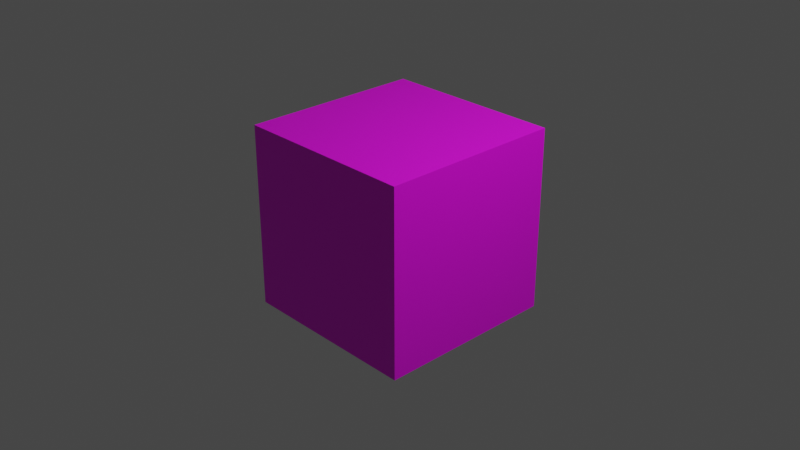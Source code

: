 # Source: material_texture_view_image.blend  (saved by Blender 3.1.7; exported with 4.5.12 LTS)
import bpy
from mathutils import Matrix  # noqa: F401  (used for matrix-valued properties, if any)

bpy.ops.wm.read_factory_settings(use_empty=True)
scene = bpy.context.scene
scene.name = 'Scene'

# ---- collections
col_collection = bpy.data.collections.new('Collection'); scene.collection.children.link(col_collection)

# ---- images (referenced by path relative to the original .blend; pixels are not part of the script)
import os
ASSET_DIR = os.environ.get("B2B_ASSET_DIR", "")  # directory of the original .blend (textures are referenced by path, not embedded)
HERE = os.path.dirname(os.path.abspath(__file__))  # packed textures are extracted next to this script under _unpacked/

def load_image(name, relpath, width, height, colorspace="sRGB"):
    """Load a texture the original file referenced (path relative to the .blend, or extracted next to this script)."""
    p = next((c for c in (os.path.join(HERE, relpath), os.path.join(ASSET_DIR, relpath)) if relpath and os.path.exists(c)), "")
    if p:
        img = bpy.data.images.load(p, check_existing=True)
        img.name = name
    else:  # same state as the original file: an image datablock whose file is absent (Cycles renders it pink)
        img = bpy.data.images.new(name, width, height)
        img.source = "FILE"
        img.filepath = "//" + (relpath or name)
    img.colorspace_settings.name = colorspace
    return img
img_fruits_png = load_image('FRUITS.png', 'FRUITS.png', 1024, 1024, 'sRGB')

# ---- materials (node trees are filled in below, after node groups)
mat_material_001 = bpy.data.materials.new('Material.001')
mat_material_001.use_transparent_shadow = False

# ---- material node trees
mat_material_001.use_nodes = True; mat_material_001.node_tree.nodes.clear()
_N = mat_material_001.node_tree.nodes; _L = mat_material_001.node_tree.links
n0 = _N.new('ShaderNodeBsdfPrincipled'); n0.name = 'Principled BSDF'; n0.location = (10, 300)
n0.distribution = 'GGX'
n0.subsurface_method = 'RANDOM_WALK_SKIN'
n0.inputs[3].default_value = 1.45
n0.inputs[27].default_value = (0.0, 0.0, 0.0, 1.0)
n0.inputs[28].default_value = 1.0
n1 = _N.new('ShaderNodeOutputMaterial'); n1.name = 'Material Output'; n1.location = (300, 300)
n2 = _N.new('ShaderNodeTexImage'); n2.name = 'Image Texture'; n2.location = (-280, 275)
n2.image = img_fruits_png
_L.new(n0.outputs[0], n1.inputs[0])
_L.new(n2.outputs[0], n0.inputs[0])
n1.is_active_output = True

# ---- world
world_world = bpy.data.worlds.new('World'); scene.world = world_world
world_world.use_nodes = True; world_world.node_tree.nodes.clear()
_N = world_world.node_tree.nodes; _L = world_world.node_tree.links
n0 = _N.new('ShaderNodeOutputWorld'); n0.name = 'World Output'; n0.location = (300, 300)
n1 = _N.new('ShaderNodeBackground'); n1.name = 'Background'; n1.location = (10, 300)
n1.inputs[0].default_value = (0.05088, 0.05088, 0.05088, 1.0)
_L.new(n1.outputs[0], n0.inputs[0])
n0.is_active_output = True
world_world.color = (0.05088, 0.05088, 0.05088)
world_world.use_sun_shadow = False
world_world.sun_shadow_jitter_overblur = 0.0

# ---- cameras
cam_camera = bpy.data.cameras.new('Camera')
cam_camera.clip_end = 100.0
cam_camera.ortho_scale = 7.314

# ---- lights
light_light = bpy.data.lights.new('Light', 'POINT')
light_light.transmission_factor = 0.0
light_light.energy = 1000.0
light_light.shadow_soft_size = 0.1
light_light.shadow_maximum_resolution = 0.006
light_light.use_absolute_resolution = True

# ---- meshes
me_cube_002 = bpy.data.meshes.new('Cube.002')
me_cube_002.from_pydata([(-1.0, -1.0, -1.0), (-1.0, -1.0, 1.0), (-1.0, 1.0, -1.0), (-1.0, 1.0, 1.0), (1.0, -1.0, -1.0), (1.0, -1.0, 1.0), (1.0, 1.0, -1.0), (1.0, 1.0, 1.0)], [], [(0, 1, 3, 2), (2, 3, 7, 6), (6, 7, 5, 4), (4, 5, 1, 0), (2, 6, 4, 0), (7, 3, 1, 5)])
_uv = me_cube_002.uv_layers.new(name='UVMap')
_uv.uv.foreach_set('vector', [0.375, 0.0, 0.625, 0.0, 0.625, 0.25, 0.375, 0.25, 0.375, 0.25, 0.625, 0.25, 0.625, 0.5, 0.375, 0.5, 0.375, 0.5, 0.625, 0.5, 0.625, 0.75, 0.375, 0.75, 0.375, 0.75, 0.625, 0.75, 0.625, 1.0, 0.375, 1.0, 0.125, 0.5, 0.375, 0.5, 0.375, 0.75, 0.125, 0.75, 0.625, 0.5, 0.875, 0.5, 0.875, 0.75, 0.625, 0.75])
me_cube_002.materials.append(mat_material_001)
me_cube_002.use_remesh_fix_poles = True
me_cube_002.use_remesh_preserve_attributes = False
me_cube_002.update()

# ---- objects
ob_light = bpy.data.objects.new('Light', light_light)
ob_camera = bpy.data.objects.new('Camera', cam_camera)
ob_cube = bpy.data.objects.new('Cube', me_cube_002)

# ---- transforms, parenting, visibility, modifiers, constraints
ob_light.location = (4.076, 1.005, 5.904)
ob_light.rotation_euler = (0.6503, 0.05522, 1.866)
ob_light.lock_rotations_4d = False
ob_light.empty_display_type = 'ARROWS'
ob_light.color = (0.0, 0.0, 0.0, 0.0)
ob_light.lineart.crease_threshold = 0.0
ob_camera.location = (7.359, -6.926, 4.958)
ob_camera.rotation_euler = (1.109, 0.0, 0.8149)
ob_camera.lock_rotations_4d = False
ob_camera.empty_display_type = 'ARROWS'
ob_camera.color = (0.0, 0.0, 0.0, 0.0)
ob_camera.display_type = 'WIRE'
ob_camera.lineart.crease_threshold = 0.0
ob_cube.location = (0.0, 0.0, 0.0)

# ---- collection membership
col_collection.objects.link(ob_light)
col_collection.objects.link(ob_camera)
col_collection.objects.link(ob_cube)

# ---- scene / render settings (as saved in the file)
scene.camera = ob_camera
scene.frame_start = 1; scene.frame_end = 250; scene.frame_set(1)
scene.render.engine = 'BLENDER_EEVEE_NEXT'
scene.cycles.sampling_pattern = 'TABULATED_SOBOL'
scene.cycles.use_light_tree = False
scene.view_settings.view_transform = 'Filmic'
bpy.context.view_layer.update()
